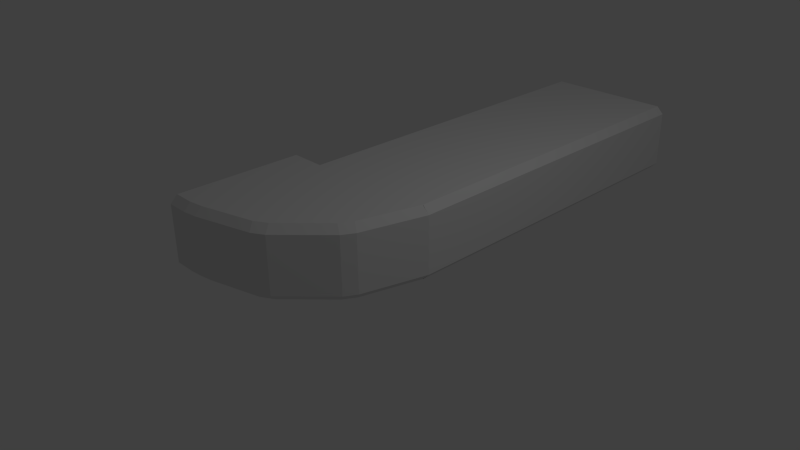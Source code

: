 # Source: AirVent.blend  (saved by Blender 2.68.0; exported with 4.5.12 LTS)
import bpy
from mathutils import Matrix  # noqa: F401  (used for matrix-valued properties, if any)

bpy.ops.wm.read_factory_settings(use_empty=True)
scene = bpy.context.scene
scene.name = 'Scene'

# ---- collections
col_collection_1 = bpy.data.collections.new('Collection 1'); scene.collection.children.link(col_collection_1)
col_collection_2 = bpy.data.collections.new('Collection 2'); scene.collection.children.link(col_collection_2)
col_collection_2.hide_render = True
col_collection_2.hide_viewport = True
col_collection_3 = bpy.data.collections.new('Collection 3'); scene.collection.children.link(col_collection_3)
col_collection_3.hide_render = True
col_collection_3.hide_viewport = True
col_collection_4 = bpy.data.collections.new('Collection 4'); scene.collection.children.link(col_collection_4)
col_collection_4.hide_render = True
col_collection_4.hide_viewport = True

# ---- materials (node trees are filled in below, after node groups)
mat_material = bpy.data.materials.new('Material')
mat_material.alpha_threshold = 0.0
mat_material.use_transparent_shadow = False
mat_material.roughness = 0.5
mat_material.line_color = (0.0, 0.0, 0.0, 1.0)

# ---- material node trees

# ---- world
world_world = bpy.data.worlds.new('World'); scene.world = world_world
world_world.color = (0.05088, 0.05088, 0.05088)
world_world.use_sun_shadow = False
world_world.sun_shadow_jitter_overblur = 0.0
world_world.cycles.sampling_method = 'MANUAL'
world_world.cycles.sample_map_resolution = 256

# ---- cameras
cam_camera = bpy.data.cameras.new('Camera')
cam_camera.clip_end = 100.0
cam_camera.lens = 35.0
cam_camera.sensor_width = 32.0
cam_camera.sensor_height = 18.0
cam_camera.ortho_scale = 7.314
cam_camera.dof.focus_distance = 0.0
cam_camera.dof.aperture_fstop = 128.0

# ---- lights
light_lamp = bpy.data.lights.new('Lamp', 'POINT')
light_lamp.transmission_factor = 0.0
light_lamp.cutoff_distance = 30.0
light_lamp.energy = 100.0
light_lamp.shadow_buffer_clip_start = 1.001
light_lamp.shadow_soft_size = 1.0
light_lamp.shadow_maximum_resolution = 0.006
light_lamp.use_absolute_resolution = True
light_lamp.cycles.use_multiple_importance_sampling = False

# ---- meshes
me_cube_001 = bpy.data.meshes.new('Cube.001')
me_cube_001.from_pydata([(1.0, -5.96e-08, 0.1), (1.0, 5.0, 0.1), (1.0, 5.0, 0.9), (1.0, -5.364e-07, 0.9), (0.9, -5.603e-07, 1.0), (0.9, 5.0, 1.0), (-0.9, 5.0, 1.0), (-0.9, 8.345e-08, 1.0), (0.9, 5.0, 0.0), (0.9, 0.0, -1.043e-08), (-0.9, 0.0, -1.982e-07), (-0.9, 5.0, 0.0), (-1.0, 5.0, 0.1), (-1.0, 1.192e-08, 0.1), (-1.0, 1.073e-07, 0.9), (-1.0, 5.0, 0.9)], [], [(1, 2, 3, 0), (5, 6, 7, 4), (8, 9, 10, 11), (13, 14, 15, 12), (5, 4, 3, 2), (13, 12, 11, 10), (15, 14, 7, 6), (9, 8, 1, 0)])
_uv = me_cube_001.uv_layers.new(name='UV coord')
_uv.uv.foreach_set('vector', [0.02462, 9.329e-05, 0.1633, 9.32e-05, 0.1633, 0.8671, 0.02462, 0.8671, 0.1879, 9.324e-05, 0.5, 9.311e-05, 0.5, 0.8671, 0.1879, 0.8671, 0.9999, 9.365e-05, 0.9999, 0.8671, 0.6878, 0.8671, 0.6878, 9.338e-05, 0.6633, 0.8671, 0.5245, 0.8671, 0.5245, 9.324e-05, 0.6633, 9.329e-05, 0.1879, 9.324e-05, 0.1879, 0.8671, 0.1633, 0.8671, 0.1633, 9.32e-05, 0.6633, 0.8671, 0.6633, 9.329e-05, 0.6878, 9.338e-05, 0.6878, 0.8671, 0.5245, 9.324e-05, 0.5245, 0.8671, 0.5, 0.8671, 0.5, 9.311e-05, 9.369e-05, 0.8671, 9.311e-05, 9.329e-05, 0.02462, 9.329e-05, 0.02462, 0.8671])
me_cube_001.materials.append(mat_material)
me_cube_001.use_remesh_preserve_volume = False
me_cube_001.use_remesh_preserve_attributes = False
me_cube_001.use_mirror_vertex_groups = False
me_cube_001.update()
me_cube = bpy.data.meshes.new('Cube')
me_cube.from_pydata([(-1.4, -1.9, 1.0), (-1.4, -0.1, 1.0), (-1.1, -1.9, 1.0), (-0.8996, -0.1, 1.0), (-0.9002, 4.768e-08, 1.0), (0.07159, -1.663, 0.1), (0.6629, -1.072, 0.1), (0.6629, -1.072, 0.9), (0.07159, -1.663, 0.9), (-0.9034, -1.974, 0.1), (-0.09576, -1.759, 0.1), (-0.09576, -1.759, 0.9), (-0.9034, -1.974, 0.9), (1.0, -5.96e-08, 0.1), (0.7593, -0.9042, 0.1), (1.0, -5.364e-07, 0.9), (0.7593, -0.9042, 0.9), (0.8965, -5.59e-07, 1.0), (0.6705, -0.849, 1.0), (0.8965, 0.0, -1.079e-08), (-0.9, -1.87, 1.0), (-0.151, -1.671, 1.0), (0.5707, -1.022, 1.0), (0.02232, -1.571, 1.0), (-0.9001, -0.1, -2.325e-07), (-0.151, -1.671, -3.166e-08), (-0.9, -1.87, -1.878e-07), (-0.9, 0.0, -1.878e-07), (0.6705, -0.849, -1.079e-08), (-1.4, -2.0, 0.1), (0.5707, -1.022, -1.079e-08), (0.02232, -1.571, -1.079e-08), (-1.4, -1.9, -3.04e-07), (-1.4, -0.1, -3.04e-07), (-1.1, -1.9, -2.325e-07), (-1.4, -2.0, 0.9), (-1.1, -2.0, 0.1), (-1.1, -2.0, 0.9), (-1.0, 1.192e-08, 0.1), (-1.4, 7.153e-08, 0.1), (-1.4, 1.669e-07, 0.9), (-1.0, 1.073e-07, 0.9)], [], [(2, 3, 1, 0), (6, 7, 8, 5), (10, 11, 12, 9), (14, 13, 15, 16), (18, 17, 4), (25, 26, 24), (19, 28, 27), (36, 37, 35, 29), (39, 40, 41, 38), (2, 37, 20), (7, 16, 18, 22), (8, 7, 22, 23), (10, 9, 26, 25), (10, 25, 31, 5), (12, 11, 21, 20), (11, 8, 23, 21), (5, 8, 11, 10), (17, 18, 16, 15), (13, 14, 28, 19), (7, 6, 14, 16), (9, 12, 37, 36), (1, 3, 41, 40), (31, 30, 6, 5), (14, 6, 30, 28), (36, 29, 32, 34), (26, 9, 36, 34), (12, 20, 37), (2, 0, 35, 37), (21, 3, 20), (3, 23, 22), (3, 4, 41), (3, 22, 18, 4), (23, 3, 21), (3, 2, 20), (31, 24, 30), (32, 33, 24, 34), (24, 38, 27), (27, 28, 30, 24), (25, 24, 31), (39, 38, 24, 33), (34, 24, 26)])
me_cube.materials.append(mat_material)
me_cube.use_remesh_preserve_volume = False
me_cube.use_remesh_preserve_attributes = False
me_cube.use_mirror_vertex_groups = False
me_cube.update()
me_cube_003 = bpy.data.meshes.new('Cube.003')
me_cube_003.from_pydata([(0.8965, 0.0, 1.0), (-0.6518, 2.535, 0.0), (-1.548, 0.9825, 0.0), (-1.9, 1.077, 0.0), (-1.9, 2.87, 0.0), (0.8965, 0.0, 0.0), (1.004, 0.4, 0.0), (-0.8965, 0.0, 0.0), (-1.004, 0.4, 0.0), (1.9, 1.077, 0.0), (1.548, 0.9825, 0.0), (0.6518, 2.535, 0.0), (1.9, 2.87, 0.0), (-1.343, 0.8713, 0.0), (1.351, 0.8554, -9.492e-10), (1.093, 0.6, 0.0), (-1.093, 0.6, 0.0), (0.1487, 2.105, 0.0), (0.4786, 2.435, 0.0), (-0.4786, 2.435, 0.0), (-0.1487, 2.105, 0.0), (3.384e-08, 2.025, 0.0), (-1.9, 1.077, 1.0), (-1.548, 0.9825, 1.0), (-0.6518, 2.535, 1.0), (-1.9, 2.87, 1.0), (-0.8965, 0.0, 1.0), (1.004, 0.4, 1.0), (-1.004, 0.4, 1.0), (1.0, 0.0, 0.1), (0.6518, 2.535, 1.0), (1.548, 0.9825, 1.0), (1.9, 1.077, 1.0), (1.9, 2.87, 1.0), (1.093, 0.6, 1.0), (1.348, 0.8717, 1.0), (-1.359, 0.8866, 1.0), (-1.093, 0.6, 1.0), (0.4786, 2.435, 1.0), (0.1487, 2.105, 1.0), (-0.1487, 2.105, 1.0), (-0.4786, 2.435, 1.0), (3.459e-08, 2.025, 1.0), (-0.07071, 2.169, 0.1), (-0.4293, 2.527, 0.1), (-0.4293, 2.527, 0.9), (-0.07071, 2.169, 0.9), (1.205, 0.5707, 0.9), (1.205, 0.5707, 0.1), (1.429, 0.7953, 0.1), (1.429, 0.7953, 0.9), (-1.0, 0.0, 0.1), (-1.108, 0.4034, 0.1), (-1.0, 0.0, 0.9), (-1.108, 0.4034, 0.9), (1.0, 0.0, 0.9), (1.108, 0.4034, 0.1), (1.108, 0.4034, 0.9), (4.382, 1.0, 0.9), (-1.429, 0.7953, 0.9), (-1.429, 0.7953, 0.1), (-1.205, 0.5707, 0.1), (-1.205, 0.5707, 0.9), (0.4293, 2.527, 0.9), (0.4293, 2.527, 0.1), (0.07071, 2.169, 0.1), (0.07071, 2.169, 0.9), (0.5966, 2.624, 0.1), (0.5966, 2.624, 0.9), (1.903, 2.974, 0.9), (1.903, 2.974, 0.1), (-1.903, 0.9741, 0.1), (-1.597, 0.8919, 0.1), (-1.597, 0.8919, 0.9), (-1.903, 0.9741, 0.9), (1.597, 0.8919, 0.9), (1.597, 0.8919, 0.1), (1.903, 0.9741, 0.1), (1.903, 0.9741, 0.9), (-1.903, 2.974, 0.9), (-0.5966, 2.624, 0.9), (-0.5966, 2.624, 0.1), (-1.903, 2.974, 0.1), (4.382, 1.1, 1.0), (4.382, 2.9, 1.0), (2.1, 1.1, 1.0), (2.1, 2.9, 1.0), (-4.382, 3.0, 0.1), (-4.382, 3.0, 0.9), (-2.1, 3.0, 0.1), (-2.1, 3.0, 0.9), (4.382, 1.0, 0.1), (2.1, 1.0, 0.9), (2.1, 1.0, 0.1), (4.382, 1.1, 0.0), (4.382, 2.9, 0.0), (2.1, 1.1, 0.0), (2.1, 2.9, 0.0), (-4.382, 1.1, 1.0), (4.382, 3.0, 0.9), (4.382, 3.0, 0.1), (2.1, 3.0, 0.9), (2.1, 3.0, 0.1), (-4.382, 2.9, 1.0), (-2.1, 1.1, 1.0), (-2.1, 2.9, 1.0), (-4.382, 1.0, 0.9), (-4.382, 1.0, 0.1), (-2.1, 1.0, 0.9), (-2.1, 1.0, 0.1), (-4.382, 1.1, 0.0), (-4.382, 2.9, 0.0), (-2.1, 1.1, 0.0), (-2.1, 2.9, 0.0)], [], [(2, 3, 4, 1), (6, 5, 7, 8), (10, 11, 12, 9), (14, 15, 16, 13), (2, 13, 60, 72), (21, 10, 13), (23, 24, 25, 22), (27, 28, 26, 0), (31, 32, 33, 30), (35, 36, 37, 34), (14, 10, 76, 49), (42, 36, 35), (44, 45, 46, 43), (48, 49, 50, 47), (52, 51, 53, 54), (29, 56, 57, 55), (60, 61, 62, 59), (64, 65, 66, 63), (68, 69, 70, 67), (72, 73, 74, 71), (76, 77, 78, 75), (80, 81, 82, 79), (83, 84, 86, 85), (87, 88, 90, 89), (92, 93, 91, 58), (96, 97, 95, 94), (99, 100, 102, 101), (104, 105, 103, 98), (106, 107, 109, 108), (110, 111, 113, 112), (4, 3, 112, 113), (13, 16, 61, 60), (20, 19, 44, 43), (5, 6, 56, 29), (13, 10, 14), (54, 53, 26, 28), (22, 25, 105, 104), (37, 36, 59, 62), (41, 40, 46, 45), (31, 35, 50, 75), (63, 38, 30, 68), (27, 0, 55, 57), (38, 35, 31, 30), (42, 46, 40), (10, 18, 11), (43, 46, 66, 65), (21, 43, 65), (47, 34, 27, 57), (50, 49, 76, 75), (39, 38, 63, 66), (18, 17, 65, 64), (42, 35, 39), (86, 101, 69, 33), (28, 37, 62, 54), (12, 11, 67, 70), (52, 54, 62, 61), (30, 33, 69, 68), (23, 22, 74, 73), (3, 2, 72, 71), (60, 59, 73, 72), (38, 39, 35), (21, 13, 20), (81, 80, 45, 44), (70, 69, 101, 102), (9, 12, 97, 96), (33, 32, 85, 86), (18, 64, 67, 11), (41, 45, 80, 24), (93, 92, 78, 77), (68, 67, 64, 63), (25, 24, 80, 79), (1, 4, 82, 81), (47, 50, 35, 34), (49, 48, 15, 14), (99, 101, 86, 84), (48, 47, 57, 56), (108, 109, 71, 74), (92, 85, 32, 78), (6, 8, 16, 15), (28, 27, 34, 37), (17, 10, 21), (92, 58, 83, 85), (90, 88, 103, 105), (19, 13, 2, 1), (65, 17, 21), (91, 93, 96, 94), (44, 19, 1, 81), (48, 56, 6, 15), (89, 82, 4, 113), (95, 97, 102, 100), (19, 20, 13), (16, 8, 52, 61), (89, 90, 79, 82), (106, 108, 104, 98), (90, 105, 25, 79), (110, 112, 109, 107), (32, 31, 75, 78), (113, 111, 87, 89), (66, 42, 39), (104, 108, 74, 22), (109, 112, 3, 71), (10, 9, 77, 76), (93, 77, 9, 96), (70, 102, 97, 12), (51, 52, 8, 7), (21, 20, 43), (41, 36, 40), (18, 10, 17), (36, 41, 24, 23), (40, 36, 42), (36, 23, 73, 59), (42, 66, 46)])
me_cube_003.materials.append(mat_material)
me_cube_003.use_remesh_preserve_volume = False
me_cube_003.use_remesh_preserve_attributes = False
me_cube_003.use_mirror_vertex_groups = False
me_cube_003.update()
me_cube_004 = bpy.data.meshes.new('Cube.004')
me_cube_004.from_pydata([(-0.8965, 0.0, 0.0), (-2.0, 3.0, 0.9), (-0.5966, 2.624, 0.9), (-2.0, 3.0, 0.1), (-0.5966, 2.624, 0.1), (-2.0, 1.0, 0.1), (-1.597, 0.8919, 0.1), (-2.0, 1.0, 0.9), (-1.597, 0.8919, 0.9), (1.0, 0.0, 0.9), (0.624, 1.403, 0.9), (1.0, 0.0, 0.1), (0.624, 1.403, 0.1), (-1.0, 0.0, 0.1), (-1.108, 0.4034, 0.1), (-1.0, 0.0, 0.9), (-1.108, 0.4034, 0.9), (0.8965, 0.0, 0.0), (-1.018, 0.4518, 0.0), (0.5352, 1.348, 0.0), (-2.0, 1.104, 0.0), (-2.0, 1.104, 1.0), (-1.548, 0.9825, 1.0), (-2.0, 2.896, 1.0), (-0.6518, 2.535, 1.0), (-1.118, 0.625, 0.0), (-1.375, 0.8825, 0.0), (-0.4786, 2.435, 0.0), (0.4352, 1.521, 0.0), (-0.4786, 2.435, 1.0), (-1.375, 0.8825, 1.0), (-1.118, 0.625, 1.0), (0.4352, 1.521, 1.0), (-0.8965, 0.0, 1.0), (-1.018, 0.4518, 1.0), (0.8965, 0.0, 1.0), (0.5352, 1.348, 1.0), (-2.0, 2.896, 0.0), (-1.548, 0.9825, 0.0), (-0.6518, 2.535, 0.0), (-1.429, 0.7953, 0.9), (-1.429, 0.7953, 0.1), (-1.205, 0.5707, 0.1), (-1.205, 0.5707, 0.9), (-0.4293, 2.527, 0.1), (-0.4293, 2.527, 0.9), (0.5274, 1.571, 0.9), (0.5274, 1.571, 0.1)], [], [(2, 4, 3, 1), (6, 8, 7, 5), (10, 9, 11, 12), (14, 13, 15, 16), (18, 19, 17, 0), (22, 24, 23, 21), (26, 27, 28, 25), (30, 31, 32, 29), (34, 33, 35, 36), (38, 20, 37, 39), (41, 42, 43, 40), (45, 46, 47, 44), (32, 31, 34, 36), (29, 32, 46, 45), (31, 30, 40, 43), (28, 27, 44, 47), (21, 7, 8, 22), (39, 27, 26, 38), (26, 25, 42, 41), (41, 6, 26), (31, 43, 34), (36, 46, 32), (27, 4, 44), (33, 34, 16, 15), (26, 6, 38), (19, 28, 47, 12), (16, 34, 43), (36, 10, 46), (40, 30, 22, 8), (17, 19, 12, 11), (29, 45, 2, 24), (25, 18, 14, 42), (24, 2, 1, 23), (41, 40, 8, 6), (39, 4, 27), (19, 18, 25, 28), (5, 20, 38, 6), (30, 29, 24, 22), (10, 12, 47, 46), (37, 3, 4, 39), (36, 35, 9, 10), (14, 16, 43, 42), (13, 14, 18, 0), (45, 44, 4, 2)])
me_cube_004.materials.append(mat_material)
me_cube_004.use_remesh_preserve_volume = False
me_cube_004.use_remesh_preserve_attributes = False
me_cube_004.use_mirror_vertex_groups = False
me_cube_004.update()
me_cube_002 = bpy.data.meshes.new('Cube.002')
me_cube_002.from_pydata([(-2.0, 3.0, 0.1), (-2.0, 3.0, 0.9), (-1.109, 2.76, 0.1), (-1.109, 2.76, 0.9), (-2.0, 1.092, 0.0), (-1.577, 0.9786, 1.098e-10), (-2.0, 2.896, 0.0), (-1.134, 2.663, 1.813e-09), (-1.012, 2.834, 0.1), (-1.012, 2.834, 0.9), (1.001, -1.431e-06, 0.1), (-0.9999, -4.768e-07, 0.1), (-1.118, 0.3976, 0.1), (-1.0, -4.768e-07, 0.9), (-1.118, 0.3976, 0.9), (1.001, 3.0, 0.9), (-1.0, 3.0, 0.9), (1.001, -1.431e-06, 0.9), (-2.0, 0.9884, 0.1), (-1.435, 0.7852, 0.9), (-1.435, 0.7852, 0.1), (-1.215, 0.5649, 0.1), (-1.215, 0.5649, 0.9), (-2.0, 0.9884, 0.9), (-1.602, 0.8818, 0.1), (-1.602, 0.8818, 0.9), (-1.395, 0.8861, 1.271e-10), (-0.9544, 2.681, 1.934e-09), (-1.231, 0.7224, 1.271e-10), (-0.9121, 2.848, 1.218e-09), (0.9002, -1.372e-06, 1.0), (0.9002, -1.372e-06, 0.0), (-0.9999, 3.0, 0.1), (-0.8999, -5.259e-07, 0.0), (-1.043, 0.5045, 3.016e-10), (-0.9121, 2.848, 1.0), (1.001, 3.0, 0.1), (-0.9537, 2.679, 1.0), (-0.8999, -5.259e-07, 1.0), (-1.043, 0.5045, 1.0), (-1.231, 0.7224, 1.0), (-1.134, 2.663, 1.0), (-1.395, 0.8861, 1.0), (-2.0, 2.896, 1.0), (-2.0, 1.092, 1.0), (-1.577, 0.9786, 1.0), (0.9002, 3.0, 1.0), (0.9002, 3.0, 0.0), (-0.8999, 3.0, 0.0), (-0.8999, 3.0, 1.0)], [], [(0, 1, 3, 2), (5, 4, 6, 7), (12, 11, 13, 14), (20, 21, 22, 19), (24, 25, 23, 18), (27, 28, 26), (41, 43, 44, 45), (41, 42, 40), (28, 27, 34), (45, 44, 23, 25), (12, 14, 22, 21), (37, 39, 38, 30), (21, 20, 26, 28), (25, 19, 42, 45), (0, 2, 7, 6), (34, 33, 11, 12), (20, 19, 25, 24), (38, 39, 14, 13), (29, 27, 7, 2, 8), (27, 26, 5, 7), (4, 5, 24, 18), (12, 21, 28, 34), (37, 9, 3), (27, 8, 2), (22, 14, 39, 40), (27, 31, 33, 34), (41, 37, 35, 9, 3), (20, 24, 26), (37, 3, 41), (37, 35, 9), (27, 7, 2), (2, 3, 9, 8), (26, 24, 5), (40, 42, 19, 22), (27, 29, 8), (39, 37, 41, 40), (3, 1, 43, 41), (42, 41, 45), (29, 8, 32, 48), (9, 16, 32, 8), (35, 49, 16, 9), (30, 17, 15, 46), (17, 10, 36, 15), (47, 36, 10, 31), (47, 31, 27), (47, 27, 29), (29, 48, 47), (35, 46, 49), (46, 35, 37), (46, 37, 30)])
me_cube_002.materials.append(mat_material)
me_cube_002.use_remesh_preserve_volume = False
me_cube_002.use_remesh_preserve_attributes = False
me_cube_002.use_mirror_vertex_groups = False
me_cube_002.update()

# ---- objects
ob_streightpiece = bpy.data.objects.new('StreightPiece', me_cube_001)
ob_sharpcurvepiece = bpy.data.objects.new('SharpCurvePiece', me_cube)
ob_lamp = bpy.data.objects.new('Lamp', light_lamp)
ob_camera = bpy.data.objects.new('Camera', cam_camera)
ob_splitpiece = bpy.data.objects.new('SplitPiece', me_cube_003)
ob_longcurvepiece = bpy.data.objects.new('LongCurvePiece', me_cube_004)
ob_joinpiece = bpy.data.objects.new('JoinPiece', me_cube_002)

# ---- transforms, parenting, visibility, modifiers, constraints
ob_streightpiece.location = (0.0, 0.0, 0.0)
ob_streightpiece.lock_rotations_4d = False
ob_streightpiece.empty_display_type = 'ARROWS'
ob_streightpiece.lineart.crease_threshold = 0.0
ob_sharpcurvepiece.location = (0.0, 0.0, 0.0)
ob_sharpcurvepiece.lock_rotations_4d = False
ob_sharpcurvepiece.empty_display_type = 'ARROWS'
ob_sharpcurvepiece.lineart.crease_threshold = 0.0
ob_lamp.location = (4.076, 1.005, 5.904)
ob_lamp.rotation_euler = (0.6503, 0.05522, 1.866)
ob_lamp.lock_rotations_4d = False
ob_lamp.empty_display_type = 'ARROWS'
ob_lamp.color = (0.0, 0.0, 0.0, 0.0)
ob_lamp.lineart.crease_threshold = 0.0
ob_camera.location = (7.481, -6.508, 5.344)
ob_camera.rotation_euler = (1.109, 0.01082, 0.8149)
ob_camera.lock_rotations_4d = False
ob_camera.empty_display_type = 'ARROWS'
ob_camera.color = (0.0, 0.0, 0.0, 0.0)
ob_camera.display_type = 'WIRE'
ob_camera.lineart.crease_threshold = 0.0
ob_splitpiece.location = (0.0, 5.0, 0.0)
ob_splitpiece.lock_rotations_4d = False
ob_splitpiece.empty_display_type = 'ARROWS'
ob_splitpiece.lineart.crease_threshold = 0.0
ob_longcurvepiece.location = (0.0, 5.0, 0.0)
ob_longcurvepiece.lock_rotations_4d = False
ob_longcurvepiece.empty_display_type = 'ARROWS'
ob_longcurvepiece.lineart.crease_threshold = 0.0
ob_joinpiece.location = (0.0, 5.0, 0.0)
ob_joinpiece.lock_rotations_4d = False
ob_joinpiece.empty_display_type = 'ARROWS'
ob_joinpiece.lineart.crease_threshold = 0.0

# ---- collection membership
col_collection_1.objects.link(ob_streightpiece)
col_collection_1.objects.link(ob_sharpcurvepiece)
col_collection_1.objects.link(ob_lamp)
col_collection_1.objects.link(ob_camera)
col_collection_2.objects.link(ob_splitpiece)
col_collection_3.objects.link(ob_longcurvepiece)
col_collection_4.objects.link(ob_joinpiece)

# ---- scene / render settings (as saved in the file)
scene.camera = ob_camera
scene.frame_start = 1; scene.frame_end = 250; scene.frame_set(1)
scene.render.engine = 'BLENDER_EEVEE_NEXT'
scene.render.image_settings.color_mode = 'RGB'
scene.render.image_settings.compression = 90
scene.render.resolution_percentage = 50
scene.render.dither_intensity = 0.0
scene.render.bake_margin = 2
scene.render.bake_bias = 0.0
scene.cycles.use_denoising = False
scene.cycles.samples = 10
scene.cycles.sampling_pattern = 'TABULATED_SOBOL'
scene.cycles.light_sampling_threshold = 0.0
scene.cycles.use_adaptive_sampling = False
scene.cycles.use_light_tree = False
scene.cycles.blur_glossy = 0.0
scene.cycles.volume_bounces = 1
scene.cycles.pixel_filter_type = 'GAUSSIAN'
scene.cycles.sample_clamp_indirect = 0.0
scene.view_settings.view_transform = 'Standard'
bpy.context.view_layer.update()
